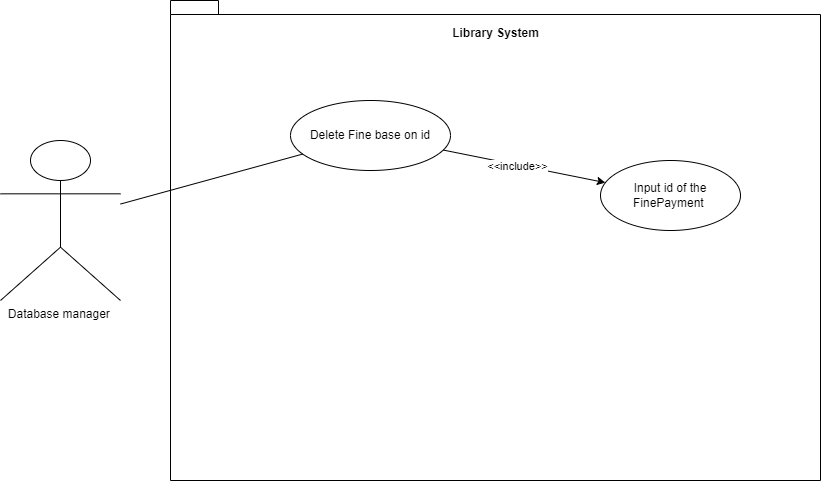

The diagram above was exported from draw.io. Its source (the exported page's mxGraphModel, read from the mxfile embedded in the PNG):
<mxGraphModel dx="1126" dy="523" grid="1" gridSize="10" guides="1" tooltips="1" connect="1" arrows="1" fold="1" page="1" pageScale="1" pageWidth="850" pageHeight="1100" math="0" shadow="0">
  <root>
    <mxCell id="0" />
    <mxCell id="1" parent="0" />
    <mxCell id="WXUy9Tb-qTp6Tu4ZHFu8-1" value="Database manager&amp;nbsp;&lt;br&gt;" style="shape=umlActor;verticalLabelPosition=bottom;verticalAlign=top;html=1;outlineConnect=0;" vertex="1" parent="1">
      <mxGeometry x="20" y="180" width="120" height="160" as="geometry" />
    </mxCell>
    <mxCell id="WXUy9Tb-qTp6Tu4ZHFu8-3" value="" style="shape=folder;fontStyle=1;spacingTop=10;tabWidth=40;tabHeight=14;tabPosition=left;html=1;whiteSpace=wrap;" vertex="1" parent="1">
      <mxGeometry x="190" y="40" width="650" height="480" as="geometry" />
    </mxCell>
    <mxCell id="WXUy9Tb-qTp6Tu4ZHFu8-4" value="Delete Fine base on id" style="ellipse;whiteSpace=wrap;html=1;" vertex="1" parent="1">
      <mxGeometry x="310" y="140" width="160" height="70" as="geometry" />
    </mxCell>
    <mxCell id="WXUy9Tb-qTp6Tu4ZHFu8-5" value="Library System" style="text;align=center;fontStyle=1;verticalAlign=middle;spacingLeft=3;spacingRight=3;strokeColor=none;rotatable=0;points=[[0,0.5],[1,0.5]];portConstraint=eastwest;html=1;" vertex="1" parent="1">
      <mxGeometry x="475" y="60" width="80" height="26" as="geometry" />
    </mxCell>
    <mxCell id="WXUy9Tb-qTp6Tu4ZHFu8-6" value="" style="endArrow=none;html=1;rounded=0;" edge="1" parent="1" source="WXUy9Tb-qTp6Tu4ZHFu8-1" target="WXUy9Tb-qTp6Tu4ZHFu8-4">
      <mxGeometry width="50" height="50" relative="1" as="geometry">
        <mxPoint x="400" y="320" as="sourcePoint" />
        <mxPoint x="450" y="270" as="targetPoint" />
      </mxGeometry>
    </mxCell>
    <mxCell id="WXUy9Tb-qTp6Tu4ZHFu8-10" value="" style="endArrow=classic;html=1;rounded=0;" edge="1" parent="1" source="WXUy9Tb-qTp6Tu4ZHFu8-4" target="WXUy9Tb-qTp6Tu4ZHFu8-11">
      <mxGeometry width="50" height="50" relative="1" as="geometry">
        <mxPoint x="400" y="360" as="sourcePoint" />
        <mxPoint x="450" y="310" as="targetPoint" />
      </mxGeometry>
    </mxCell>
    <mxCell id="WXUy9Tb-qTp6Tu4ZHFu8-12" value="&amp;lt;&amp;lt;include&amp;gt;&amp;gt;" style="edgeLabel;html=1;align=center;verticalAlign=middle;resizable=0;points=[];" vertex="1" connectable="0" parent="WXUy9Tb-qTp6Tu4ZHFu8-10">
      <mxGeometry x="0.3581" y="-1" relative="1" as="geometry">
        <mxPoint x="-36" y="-7" as="offset" />
      </mxGeometry>
    </mxCell>
    <mxCell id="WXUy9Tb-qTp6Tu4ZHFu8-11" value="Input id of the FinePayment&amp;nbsp;" style="ellipse;whiteSpace=wrap;html=1;" vertex="1" parent="1">
      <mxGeometry x="620" y="200" width="140" height="70" as="geometry" />
    </mxCell>
  </root>
</mxGraphModel>